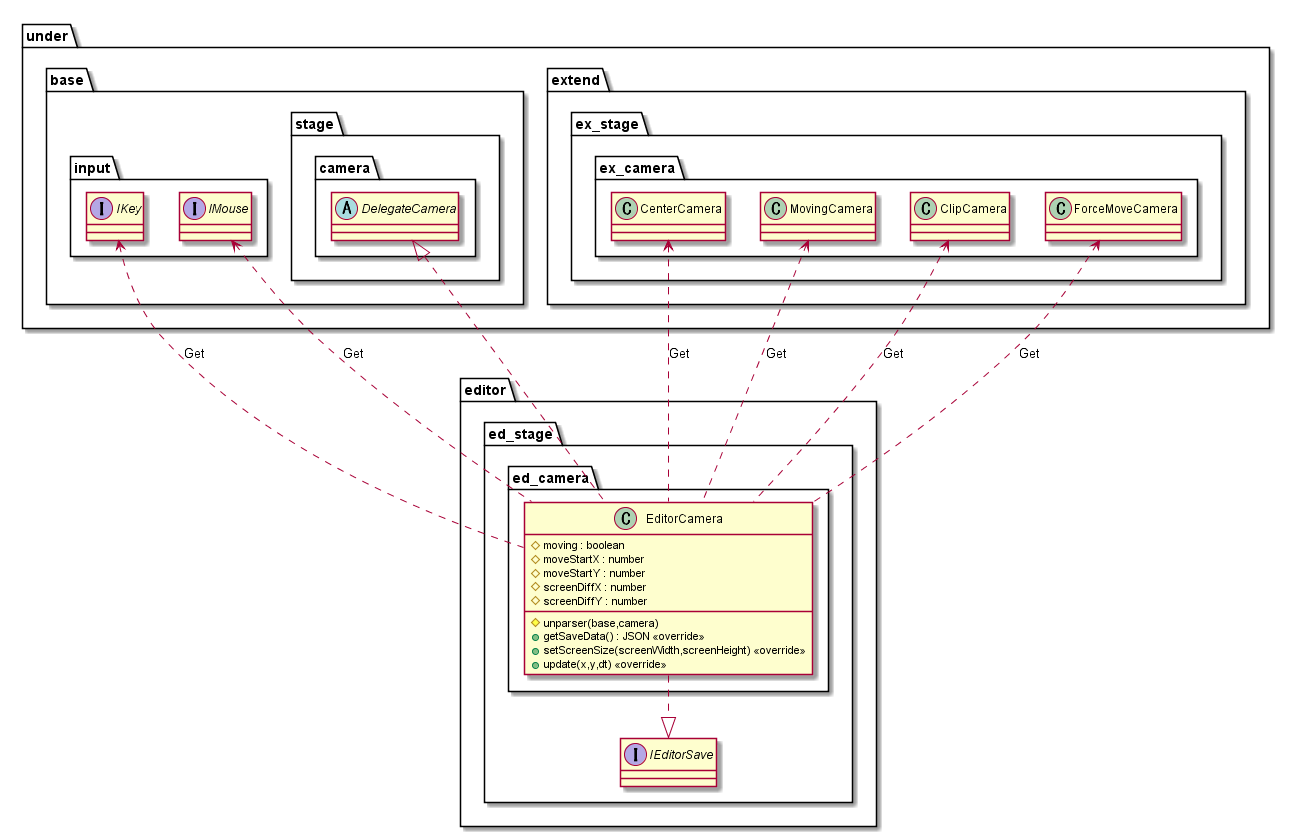

The diagram above was rendered by PlantUML. Its source (embedded in the PNG):
@startuml EditorElement

package editor {
    package ed_stage {
        package ed_camera {
            class EditorCamera {
                #moving : boolean
                #moveStartX : number
                #moveStartY : number
                #screenDiffX : number
                #screenDiffY : number
                #unparser(base,camera)
                +getSaveData() : JSON <<override>>
                +setScreenSize(screenWidth,screenHeight) <<override>>
                +update(x,y,dt) <<override>>
            }
        }
    }
}

package under {
    package base {
        package input {
            interface IKey
            interface IMouse
        }
        package stage {
            package camera {
                abstract DelegateCamera
            }
        }
    }
    package extend {
        package ex_stage {
            package ex_camera {
                class CenterCamera
                class MovingCamera
                class ClipCamera
                class ForceMoveCamera
            }
        }
    }
}

package editor {
    package ed_stage {
        interface IEditorSave
    }
}

CenterCamera <.. EditorCamera : Get
MovingCamera <.. EditorCamera : Get
ClipCamera <.. EditorCamera : Get
ForceMoveCamera <.. EditorCamera : Get
IKey <.. EditorCamera : Get
IMouse <.. EditorCamera : Get

DelegateCamera <|.. EditorCamera
EditorCamera ..|> IEditorSave

@enduml